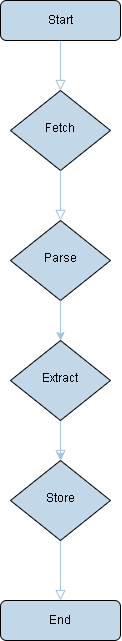

The diagram above was exported from draw.io. Its source (the exported page's mxGraphModel, read from the mxfile embedded in the PNG):
<mxGraphModel dx="964" dy="628" grid="1" gridSize="10" guides="1" tooltips="1" connect="1" arrows="1" fold="1" page="1" pageScale="1" pageWidth="827" pageHeight="1169" math="0" shadow="0">
  <root>
    <mxCell id="WIyWlLk6GJQsqaUBKTNV-0" />
    <mxCell id="WIyWlLk6GJQsqaUBKTNV-1" parent="WIyWlLk6GJQsqaUBKTNV-0" />
    <mxCell id="WIyWlLk6GJQsqaUBKTNV-2" value="" style="rounded=0;html=1;jettySize=auto;orthogonalLoop=1;fontSize=11;endArrow=block;endFill=0;endSize=8;strokeWidth=1;shadow=0;labelBackgroundColor=none;edgeStyle=orthogonalEdgeStyle;fontColor=default;strokeColor=#23445D;" parent="WIyWlLk6GJQsqaUBKTNV-1" source="WIyWlLk6GJQsqaUBKTNV-3" target="WIyWlLk6GJQsqaUBKTNV-6" edge="1">
      <mxGeometry relative="1" as="geometry" />
    </mxCell>
    <mxCell id="WIyWlLk6GJQsqaUBKTNV-3" value="Start" style="rounded=1;whiteSpace=wrap;html=1;fontSize=12;glass=0;strokeWidth=1;shadow=0;labelBackgroundColor=none;fillColor=#182E3E;strokeColor=#FFFFFF;fontColor=#FFFFFF;" parent="WIyWlLk6GJQsqaUBKTNV-1" vertex="1">
      <mxGeometry x="160" y="80" width="120" height="40" as="geometry" />
    </mxCell>
    <mxCell id="WIyWlLk6GJQsqaUBKTNV-4" value="Yes" style="rounded=0;html=1;jettySize=auto;orthogonalLoop=1;fontSize=11;endArrow=block;endFill=0;endSize=8;strokeWidth=1;shadow=0;labelBackgroundColor=none;edgeStyle=orthogonalEdgeStyle;fontColor=default;strokeColor=#23445D;" parent="WIyWlLk6GJQsqaUBKTNV-1" source="ULYY-57YhamiWO2snFLM-3" target="WIyWlLk6GJQsqaUBKTNV-10" edge="1">
      <mxGeometry y="20" relative="1" as="geometry">
        <mxPoint as="offset" />
      </mxGeometry>
    </mxCell>
    <mxCell id="WIyWlLk6GJQsqaUBKTNV-6" value="Fetch" style="rhombus;whiteSpace=wrap;html=1;shadow=0;fontFamily=Helvetica;fontSize=12;align=center;strokeWidth=1;spacing=6;spacingTop=-4;labelBackgroundColor=none;fillColor=#182E3E;strokeColor=#FFFFFF;fontColor=#FFFFFF;" parent="WIyWlLk6GJQsqaUBKTNV-1" vertex="1">
      <mxGeometry x="170" y="170" width="100" height="80" as="geometry" />
    </mxCell>
    <mxCell id="WIyWlLk6GJQsqaUBKTNV-8" value="" style="rounded=0;html=1;jettySize=auto;orthogonalLoop=1;fontSize=11;endArrow=block;endFill=0;endSize=8;strokeWidth=1;shadow=0;labelBackgroundColor=none;edgeStyle=orthogonalEdgeStyle;fontColor=default;strokeColor=#23445D;" parent="WIyWlLk6GJQsqaUBKTNV-1" source="WIyWlLk6GJQsqaUBKTNV-10" target="WIyWlLk6GJQsqaUBKTNV-11" edge="1">
      <mxGeometry x="0.3333" y="20" relative="1" as="geometry">
        <mxPoint as="offset" />
      </mxGeometry>
    </mxCell>
    <mxCell id="WIyWlLk6GJQsqaUBKTNV-10" value="Store" style="rhombus;whiteSpace=wrap;html=1;shadow=0;fontFamily=Helvetica;fontSize=12;align=center;strokeWidth=1;spacing=6;spacingTop=-4;labelBackgroundColor=none;fillColor=#182E3E;strokeColor=#FFFFFF;fontColor=#FFFFFF;" parent="WIyWlLk6GJQsqaUBKTNV-1" vertex="1">
      <mxGeometry x="170" y="540" width="100" height="80" as="geometry" />
    </mxCell>
    <mxCell id="WIyWlLk6GJQsqaUBKTNV-11" value="End" style="rounded=1;whiteSpace=wrap;html=1;fontSize=12;glass=0;strokeWidth=1;shadow=0;labelBackgroundColor=none;fillColor=#182E3E;strokeColor=#FFFFFF;fontColor=#FFFFFF;" parent="WIyWlLk6GJQsqaUBKTNV-1" vertex="1">
      <mxGeometry x="160" y="680" width="120" height="40" as="geometry" />
    </mxCell>
    <mxCell id="ULYY-57YhamiWO2snFLM-4" value="" style="edgeStyle=orthogonalEdgeStyle;rounded=0;orthogonalLoop=1;jettySize=auto;html=1;labelBackgroundColor=none;fontColor=default;strokeColor=#23445D;" edge="1" parent="WIyWlLk6GJQsqaUBKTNV-1" source="ULYY-57YhamiWO2snFLM-6" target="WIyWlLk6GJQsqaUBKTNV-10">
      <mxGeometry relative="1" as="geometry" />
    </mxCell>
    <mxCell id="ULYY-57YhamiWO2snFLM-5" value="" style="rounded=0;html=1;jettySize=auto;orthogonalLoop=1;fontSize=11;endArrow=block;endFill=0;endSize=8;strokeWidth=1;shadow=0;labelBackgroundColor=none;edgeStyle=orthogonalEdgeStyle;fontColor=default;strokeColor=#23445D;" edge="1" parent="WIyWlLk6GJQsqaUBKTNV-1" source="WIyWlLk6GJQsqaUBKTNV-6" target="ULYY-57YhamiWO2snFLM-3">
      <mxGeometry y="20" relative="1" as="geometry">
        <mxPoint as="offset" />
        <mxPoint x="220" y="250" as="sourcePoint" />
        <mxPoint x="220" y="460" as="targetPoint" />
      </mxGeometry>
    </mxCell>
    <mxCell id="ULYY-57YhamiWO2snFLM-3" value="Parse" style="rhombus;whiteSpace=wrap;html=1;shadow=0;fontFamily=Helvetica;fontSize=12;align=center;strokeWidth=1;spacing=6;spacingTop=-4;labelBackgroundColor=none;fillColor=#182E3E;strokeColor=#FFFFFF;fontColor=#FFFFFF;" vertex="1" parent="WIyWlLk6GJQsqaUBKTNV-1">
      <mxGeometry x="170" y="300" width="100" height="80" as="geometry" />
    </mxCell>
    <mxCell id="ULYY-57YhamiWO2snFLM-7" value="" style="edgeStyle=orthogonalEdgeStyle;rounded=0;orthogonalLoop=1;jettySize=auto;html=1;labelBackgroundColor=none;fontColor=default;strokeColor=#23445D;" edge="1" parent="WIyWlLk6GJQsqaUBKTNV-1" source="ULYY-57YhamiWO2snFLM-3" target="ULYY-57YhamiWO2snFLM-6">
      <mxGeometry relative="1" as="geometry">
        <mxPoint x="220" y="370" as="sourcePoint" />
        <mxPoint x="220" y="505" as="targetPoint" />
      </mxGeometry>
    </mxCell>
    <mxCell id="ULYY-57YhamiWO2snFLM-6" value="Extract" style="rhombus;whiteSpace=wrap;html=1;shadow=0;fontFamily=Helvetica;fontSize=12;align=center;strokeWidth=1;spacing=6;spacingTop=-4;labelBackgroundColor=none;fillColor=#182E3E;strokeColor=#FFFFFF;fontColor=#FFFFFF;" vertex="1" parent="WIyWlLk6GJQsqaUBKTNV-1">
      <mxGeometry x="170" y="420" width="100" height="80" as="geometry" />
    </mxCell>
  </root>
</mxGraphModel>